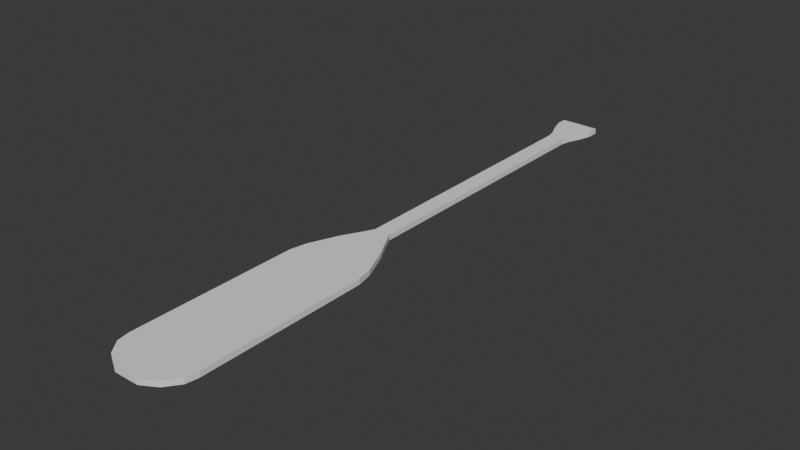 # Source: BoatPaddle.blend  (saved by Blender 4.4.32; exported with 4.5.12 LTS)
import bpy
from mathutils import Matrix  # noqa: F401  (used for matrix-valued properties, if any)

bpy.ops.wm.read_factory_settings(use_empty=True)
scene = bpy.context.scene
scene.name = 'Scene'

# ---- collections
col_collection = bpy.data.collections.new('Collection'); scene.collection.children.link(col_collection)

# ---- world
world_world = bpy.data.worlds.new('World'); scene.world = world_world
world_world.use_nodes = True; world_world.node_tree.nodes.clear()
_N = world_world.node_tree.nodes; _L = world_world.node_tree.links
n0 = _N.new('ShaderNodeOutputWorld'); n0.name = 'World Output'; n0.location = (300, 300)
n1 = _N.new('ShaderNodeBackground'); n1.name = 'Background'; n1.location = (10, 300)
n1.inputs[0].default_value = (0.05088, 0.05088, 0.05088, 1.0)
_L.new(n1.outputs[0], n0.inputs[0])
n0.is_active_output = True
world_world.color = (0.05088, 0.05088, 0.05088)
world_world.sun_shadow_jitter_overblur = 0.0

# ---- meshes
me_plane = bpy.data.meshes.new('Plane')
me_plane.from_pydata([(-1.0, -7.035, 0.01674), (1.0, -7.035, 0.01674), (-1.375, -6.704, 0.01674), (1.375, -6.704, 0.01674), (-0.4564, -7.244, 0.01674), (0.4564, -7.244, 0.01674), (-1.447, -6.404, 0.01674), (1.447, -6.404, 0.01674), (-1.447, -2.246, 0.01674), (1.447, -2.246, 0.01674), (-1.318, -1.829, 0.01674), (1.318, -1.829, 0.01674), (-1.099, -1.477, 0.01674), (1.099, -1.477, 0.01674), (-0.8671, -1.112, 0.01674), (0.8671, -1.112, 0.01674), (-0.5506, -0.7336, 0.01674), (0.5506, -0.7336, 0.01674), (-0.3013, -0.4077, 0.01674), (0.3013, -0.4077, 0.01674), (-0.3013, 6.462, 0.01674), (0.3013, 6.462, 0.01674), (-0.3871, 6.723, 0.01674), (0.3871, 6.723, 0.01674), (-0.579, 7.022, 0.01674), (0.579, 7.022, 0.01674), (-0.7248, 7.361, 0.01674), (0.7248, 7.361, 0.01674), (-0.7248, 7.622, 0.01674), (0.7248, 7.622, 0.01674), (-1.375, -6.704, -0.01674), (-1.0, -7.035, -0.01674), (1.0, -7.035, -0.01674), (1.375, -6.704, -0.01674), (-0.4564, -7.244, -0.01674), (0.4564, -7.244, -0.01674), (1.447, -6.404, -0.01674), (-1.447, -6.404, -0.01674), (1.447, -2.246, -0.01674), (-1.447, -2.246, -0.01674), (1.318, -1.829, -0.01674), (-1.318, -1.829, -0.01674), (1.099, -1.477, -0.01674), (-1.099, -1.477, -0.01674), (0.8671, -1.112, -0.01674), (-0.8671, -1.112, -0.01674), (0.5506, -0.7336, -0.01674), (-0.5506, -0.7336, -0.01674), (0.3013, -0.4077, -0.01674), (-0.3013, -0.4077, -0.01674), (0.3013, 6.462, -0.01674), (-0.3013, 6.462, -0.01674), (0.3871, 6.723, -0.01674), (-0.3871, 6.723, -0.01674), (0.579, 7.022, -0.01674), (-0.579, 7.022, -0.01674), (0.7248, 7.361, -0.01674), (-0.7248, 7.361, -0.01674), (0.7248, 7.622, -0.01674), (-0.7248, 7.622, -0.01674)], [], [(0, 2, 3, 1), (1, 5, 4, 0), (2, 6, 7, 3), (6, 8, 9, 7), (8, 10, 11, 9), (10, 12, 13, 11), (12, 14, 15, 13), (14, 16, 17, 15), (16, 18, 19, 17), (18, 20, 21, 19), (20, 22, 23, 21), (22, 24, 25, 23), (24, 26, 27, 25), (26, 28, 29, 27), (31, 32, 33, 30), (32, 31, 34, 35), (30, 33, 36, 37), (37, 36, 38, 39), (39, 38, 40, 41), (41, 40, 42, 43), (43, 42, 44, 45), (45, 44, 46, 47), (47, 46, 48, 49), (49, 48, 50, 51), (51, 50, 52, 53), (53, 52, 54, 55), (55, 54, 56, 57), (57, 56, 58, 59), (19, 21, 50, 48), (12, 10, 41, 43), (4, 5, 35, 34), (11, 13, 42, 40), (5, 1, 32, 35), (22, 20, 51, 53), (0, 4, 34, 31), (21, 23, 52, 50), (14, 12, 43, 45), (13, 15, 44, 42), (6, 2, 30, 37), (24, 22, 53, 55), (3, 7, 36, 33), (23, 25, 54, 52), (16, 14, 45, 47), (15, 17, 46, 44), (8, 6, 37, 39), (26, 24, 55, 57), (7, 9, 38, 36), (25, 27, 56, 54), (18, 16, 47, 49), (29, 28, 59, 58), (2, 0, 31, 30), (17, 19, 48, 46), (10, 8, 39, 41), (28, 26, 57, 59), (9, 11, 40, 38), (27, 29, 58, 56), (1, 3, 33, 32), (20, 18, 49, 51)])
_uv = me_plane.uv_layers.new(name='UVMap')
_uv.uv.foreach_set('vector', [0.0, 0.0, 0.0, 1.0, 1.0, 1.0, 1.0, 0.0, 1.0, 0.0, 1.0, 0.0, 0.0, 0.0, 0.0, 0.0, 0.0, 1.0, 0.0, 1.0, 1.0, 1.0, 1.0, 1.0, 0.0, 1.0, 0.0, 1.0, 1.0, 1.0, 1.0, 1.0, 0.0, 1.0, 0.0, 1.0, 1.0, 1.0, 1.0, 1.0, 0.0, 1.0, 0.0, 1.0, 1.0, 1.0, 1.0, 1.0, 0.0, 1.0, 0.0, 1.0, 1.0, 1.0, 1.0, 1.0, 0.0, 1.0, 0.0, 1.0, 1.0, 1.0, 1.0, 1.0, 0.0, 1.0, 0.0, 1.0, 1.0, 1.0, 1.0, 1.0, 0.0, 1.0, 0.0, 1.0, 1.0, 1.0, 1.0, 1.0, 0.0, 1.0, 0.0, 1.0, 1.0, 1.0, 1.0, 1.0, 0.0, 1.0, 0.0, 1.0, 1.0, 1.0, 1.0, 1.0, 0.0, 1.0, 0.0, 1.0, 1.0, 1.0, 1.0, 1.0, 0.0, 1.0, 0.0, 1.0, 1.0, 1.0, 1.0, 1.0, 0.0, 0.0, 1.0, 0.0, 1.0, 1.0, 0.0, 1.0, 1.0, 0.0, 0.0, 0.0, 0.0, 0.0, 1.0, 0.0, 0.0, 1.0, 1.0, 1.0, 1.0, 1.0, 0.0, 1.0, 0.0, 1.0, 1.0, 1.0, 1.0, 1.0, 0.0, 1.0, 0.0, 1.0, 1.0, 1.0, 1.0, 1.0, 0.0, 1.0, 0.0, 1.0, 1.0, 1.0, 1.0, 1.0, 0.0, 1.0, 0.0, 1.0, 1.0, 1.0, 1.0, 1.0, 0.0, 1.0, 0.0, 1.0, 1.0, 1.0, 1.0, 1.0, 0.0, 1.0, 0.0, 1.0, 1.0, 1.0, 1.0, 1.0, 0.0, 1.0, 0.0, 1.0, 1.0, 1.0, 1.0, 1.0, 0.0, 1.0, 0.0, 1.0, 1.0, 1.0, 1.0, 1.0, 0.0, 1.0, 0.0, 1.0, 1.0, 1.0, 1.0, 1.0, 0.0, 1.0, 0.0, 1.0, 1.0, 1.0, 1.0, 1.0, 0.0, 1.0, 0.0, 1.0, 1.0, 1.0, 1.0, 1.0, 0.0, 1.0, 1.0, 1.0, 1.0, 1.0, 1.0, 1.0, 1.0, 1.0, 0.0, 1.0, 0.0, 1.0, 0.0, 1.0, 0.0, 1.0, 0.0, 0.0, 1.0, 0.0, 1.0, 0.0, 0.0, 0.0, 1.0, 1.0, 1.0, 1.0, 1.0, 1.0, 1.0, 1.0, 1.0, 0.0, 1.0, 0.0, 1.0, 0.0, 1.0, 0.0, 0.0, 1.0, 0.0, 1.0, 0.0, 1.0, 0.0, 1.0, 0.0, 0.0, 0.0, 0.0, 0.0, 0.0, 0.0, 0.0, 1.0, 1.0, 1.0, 1.0, 1.0, 1.0, 1.0, 1.0, 0.0, 1.0, 0.0, 1.0, 0.0, 1.0, 0.0, 1.0, 1.0, 1.0, 1.0, 1.0, 1.0, 1.0, 1.0, 1.0, 0.0, 1.0, 0.0, 1.0, 0.0, 1.0, 0.0, 1.0, 0.0, 1.0, 0.0, 1.0, 0.0, 1.0, 0.0, 1.0, 1.0, 1.0, 1.0, 1.0, 1.0, 1.0, 1.0, 1.0, 1.0, 1.0, 1.0, 1.0, 1.0, 1.0, 1.0, 1.0, 0.0, 1.0, 0.0, 1.0, 0.0, 1.0, 0.0, 1.0, 1.0, 1.0, 1.0, 1.0, 1.0, 1.0, 1.0, 1.0, 0.0, 1.0, 0.0, 1.0, 0.0, 1.0, 0.0, 1.0, 0.0, 1.0, 0.0, 1.0, 0.0, 1.0, 0.0, 1.0, 1.0, 1.0, 1.0, 1.0, 1.0, 1.0, 1.0, 1.0, 1.0, 1.0, 1.0, 1.0, 1.0, 1.0, 1.0, 1.0, 0.0, 1.0, 0.0, 1.0, 0.0, 1.0, 0.0, 1.0, 1.0, 1.0, 0.0, 1.0, 0.0, 1.0, 1.0, 1.0, 0.0, 1.0, 0.0, 0.0, 0.0, 0.0, 0.0, 1.0, 1.0, 1.0, 1.0, 1.0, 1.0, 1.0, 1.0, 1.0, 0.0, 1.0, 0.0, 1.0, 0.0, 1.0, 0.0, 1.0, 0.0, 1.0, 0.0, 1.0, 0.0, 1.0, 0.0, 1.0, 1.0, 1.0, 1.0, 1.0, 1.0, 1.0, 1.0, 1.0, 1.0, 1.0, 1.0, 1.0, 1.0, 1.0, 1.0, 1.0, 1.0, 0.0, 1.0, 1.0, 1.0, 1.0, 1.0, 0.0, 0.0, 1.0, 0.0, 1.0, 0.0, 1.0, 0.0, 1.0])
me_plane.update()

# ---- objects
ob_plane = bpy.data.objects.new('Plane', me_plane)

# ---- transforms, parenting, visibility, modifiers, constraints
ob_plane.location = (0.01688, -0.04132, 0.08991)
ob_plane.scale = (0.1353, 0.2023, 0.8121)

# ---- collection membership
col_collection.objects.link(ob_plane)

# ---- scene / render settings (as saved in the file)
scene.frame_start = 1; scene.frame_end = 250; scene.frame_set(1)
scene.render.engine = 'BLENDER_EEVEE_NEXT'
bpy.context.view_layer.update()

# ---- added for rendering (the .blend has no active camera and no usable light): camera, sun
cam_auto = bpy.data.cameras.new('AutoCamera')
cam_auto.lens = 50.0
cam_auto.sensor_width = 36.0
cam_auto.clip_end = 1000.0
ob_auto_camera = bpy.data.objects.new('AutoCamera', cam_auto)
scene.collection.objects.link(ob_auto_camera)
ob_auto_camera.location = (2.82347, -3.37096, 2.33518)
ob_auto_camera.rotation_euler = (1.09748, -7.21219e-08, 0.694738)
scene.camera = ob_auto_camera
light_auto_sun = bpy.data.lights.new('AutoSun', 'SUN')
light_auto_sun.energy = 3.0
light_auto_sun.angle = 0.0523599
ob_auto_sun = bpy.data.objects.new('AutoSun', light_auto_sun)
scene.collection.objects.link(ob_auto_sun)
ob_auto_sun.rotation_euler = (0.872665, 0.174533, 0.523599)
bpy.context.view_layer.update()
